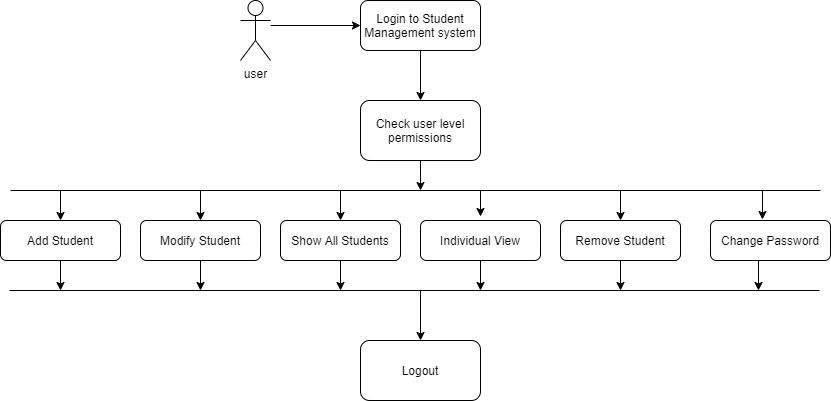

The diagram above was exported from draw.io. Its source (the exported page's mxGraphModel, read from the mxfile embedded in the PNG):
<mxGraphModel dx="868" dy="482" grid="1" gridSize="10" guides="1" tooltips="1" connect="1" arrows="1" fold="1" page="1" pageScale="1" pageWidth="827" pageHeight="1169" math="0" shadow="0">
  <root>
    <mxCell id="WIyWlLk6GJQsqaUBKTNV-0" />
    <mxCell id="WIyWlLk6GJQsqaUBKTNV-1" parent="WIyWlLk6GJQsqaUBKTNV-0" />
    <mxCell id="WIyWlLk6GJQsqaUBKTNV-3" value="Login to Student&lt;br&gt;Management system" style="rounded=1;whiteSpace=wrap;html=1;fontSize=12;glass=0;strokeWidth=1;shadow=0;" parent="WIyWlLk6GJQsqaUBKTNV-1" vertex="1">
      <mxGeometry x="360" y="30" width="120" height="50" as="geometry" />
    </mxCell>
    <mxCell id="26PZ6Lo-J59c7E4uhYkT-2" style="edgeStyle=orthogonalEdgeStyle;rounded=0;orthogonalLoop=1;jettySize=auto;html=1;entryX=0;entryY=0.5;entryDx=0;entryDy=0;" edge="1" parent="WIyWlLk6GJQsqaUBKTNV-1" target="WIyWlLk6GJQsqaUBKTNV-3">
      <mxGeometry relative="1" as="geometry">
        <mxPoint x="270" y="55" as="sourcePoint" />
      </mxGeometry>
    </mxCell>
    <mxCell id="26PZ6Lo-J59c7E4uhYkT-0" value="user" style="shape=umlActor;verticalLabelPosition=bottom;verticalAlign=top;html=1;outlineConnect=0;" vertex="1" parent="WIyWlLk6GJQsqaUBKTNV-1">
      <mxGeometry x="240" y="30" width="30" height="60" as="geometry" />
    </mxCell>
    <mxCell id="26PZ6Lo-J59c7E4uhYkT-3" value="Check user level permissions" style="rounded=1;whiteSpace=wrap;html=1;" vertex="1" parent="WIyWlLk6GJQsqaUBKTNV-1">
      <mxGeometry x="360" y="130" width="120" height="60" as="geometry" />
    </mxCell>
    <mxCell id="26PZ6Lo-J59c7E4uhYkT-7" value="" style="endArrow=classic;html=1;exitX=0.5;exitY=1;exitDx=0;exitDy=0;" edge="1" parent="WIyWlLk6GJQsqaUBKTNV-1" source="26PZ6Lo-J59c7E4uhYkT-3">
      <mxGeometry width="50" height="50" relative="1" as="geometry">
        <mxPoint x="210" y="240" as="sourcePoint" />
        <mxPoint x="420" y="220" as="targetPoint" />
      </mxGeometry>
    </mxCell>
    <mxCell id="26PZ6Lo-J59c7E4uhYkT-8" value="" style="endArrow=none;html=1;" edge="1" parent="WIyWlLk6GJQsqaUBKTNV-1">
      <mxGeometry width="50" height="50" relative="1" as="geometry">
        <mxPoint x="10" y="220" as="sourcePoint" />
        <mxPoint x="820" y="220" as="targetPoint" />
      </mxGeometry>
    </mxCell>
    <mxCell id="26PZ6Lo-J59c7E4uhYkT-10" value="Add Student" style="rounded=1;whiteSpace=wrap;html=1;" vertex="1" parent="WIyWlLk6GJQsqaUBKTNV-1">
      <mxGeometry y="250" width="120" height="40" as="geometry" />
    </mxCell>
    <mxCell id="26PZ6Lo-J59c7E4uhYkT-11" value="Modify Student" style="rounded=1;whiteSpace=wrap;html=1;" vertex="1" parent="WIyWlLk6GJQsqaUBKTNV-1">
      <mxGeometry x="140" y="250" width="120" height="40" as="geometry" />
    </mxCell>
    <mxCell id="26PZ6Lo-J59c7E4uhYkT-12" value="Show All Students" style="rounded=1;whiteSpace=wrap;html=1;" vertex="1" parent="WIyWlLk6GJQsqaUBKTNV-1">
      <mxGeometry x="280" y="250" width="120" height="40" as="geometry" />
    </mxCell>
    <mxCell id="26PZ6Lo-J59c7E4uhYkT-13" value="Individual View" style="rounded=1;whiteSpace=wrap;html=1;" vertex="1" parent="WIyWlLk6GJQsqaUBKTNV-1">
      <mxGeometry x="420" y="250" width="120" height="40" as="geometry" />
    </mxCell>
    <mxCell id="26PZ6Lo-J59c7E4uhYkT-14" value="Remove Student" style="rounded=1;whiteSpace=wrap;html=1;" vertex="1" parent="WIyWlLk6GJQsqaUBKTNV-1">
      <mxGeometry x="560" y="250" width="120" height="40" as="geometry" />
    </mxCell>
    <mxCell id="26PZ6Lo-J59c7E4uhYkT-15" value="Change Password" style="rounded=1;whiteSpace=wrap;html=1;" vertex="1" parent="WIyWlLk6GJQsqaUBKTNV-1">
      <mxGeometry x="710" y="250" width="120" height="40" as="geometry" />
    </mxCell>
    <mxCell id="26PZ6Lo-J59c7E4uhYkT-16" value="" style="endArrow=classic;html=1;entryX=0.5;entryY=0;entryDx=0;entryDy=0;" edge="1" parent="WIyWlLk6GJQsqaUBKTNV-1" target="26PZ6Lo-J59c7E4uhYkT-12">
      <mxGeometry width="50" height="50" relative="1" as="geometry">
        <mxPoint x="340" y="220" as="sourcePoint" />
        <mxPoint x="440" y="210" as="targetPoint" />
      </mxGeometry>
    </mxCell>
    <mxCell id="26PZ6Lo-J59c7E4uhYkT-17" value="" style="endArrow=classic;html=1;" edge="1" parent="WIyWlLk6GJQsqaUBKTNV-1">
      <mxGeometry width="50" height="50" relative="1" as="geometry">
        <mxPoint x="480" y="220" as="sourcePoint" />
        <mxPoint x="480" y="246" as="targetPoint" />
      </mxGeometry>
    </mxCell>
    <mxCell id="26PZ6Lo-J59c7E4uhYkT-18" value="" style="endArrow=classic;html=1;entryX=0.5;entryY=0;entryDx=0;entryDy=0;" edge="1" parent="WIyWlLk6GJQsqaUBKTNV-1" target="26PZ6Lo-J59c7E4uhYkT-11">
      <mxGeometry width="50" height="50" relative="1" as="geometry">
        <mxPoint x="200" y="220" as="sourcePoint" />
        <mxPoint x="440" y="210" as="targetPoint" />
      </mxGeometry>
    </mxCell>
    <mxCell id="26PZ6Lo-J59c7E4uhYkT-19" value="" style="endArrow=classic;html=1;entryX=0.5;entryY=0;entryDx=0;entryDy=0;" edge="1" parent="WIyWlLk6GJQsqaUBKTNV-1" target="26PZ6Lo-J59c7E4uhYkT-14">
      <mxGeometry width="50" height="50" relative="1" as="geometry">
        <mxPoint x="620" y="220" as="sourcePoint" />
        <mxPoint x="440" y="210" as="targetPoint" />
      </mxGeometry>
    </mxCell>
    <mxCell id="26PZ6Lo-J59c7E4uhYkT-20" value="" style="endArrow=classic;html=1;entryX=0.433;entryY=-0.025;entryDx=0;entryDy=0;entryPerimeter=0;" edge="1" parent="WIyWlLk6GJQsqaUBKTNV-1" target="26PZ6Lo-J59c7E4uhYkT-15">
      <mxGeometry width="50" height="50" relative="1" as="geometry">
        <mxPoint x="762" y="220" as="sourcePoint" />
        <mxPoint x="440" y="210" as="targetPoint" />
      </mxGeometry>
    </mxCell>
    <mxCell id="26PZ6Lo-J59c7E4uhYkT-21" value="" style="endArrow=classic;html=1;entryX=0.5;entryY=0;entryDx=0;entryDy=0;" edge="1" parent="WIyWlLk6GJQsqaUBKTNV-1" target="26PZ6Lo-J59c7E4uhYkT-10">
      <mxGeometry width="50" height="50" relative="1" as="geometry">
        <mxPoint x="60" y="220" as="sourcePoint" />
        <mxPoint x="440" y="210" as="targetPoint" />
      </mxGeometry>
    </mxCell>
    <mxCell id="26PZ6Lo-J59c7E4uhYkT-22" value="" style="endArrow=classic;html=1;exitX=0.5;exitY=1;exitDx=0;exitDy=0;" edge="1" parent="WIyWlLk6GJQsqaUBKTNV-1" source="26PZ6Lo-J59c7E4uhYkT-12">
      <mxGeometry width="50" height="50" relative="1" as="geometry">
        <mxPoint x="390" y="260" as="sourcePoint" />
        <mxPoint x="340" y="320" as="targetPoint" />
      </mxGeometry>
    </mxCell>
    <mxCell id="26PZ6Lo-J59c7E4uhYkT-23" value="" style="endArrow=none;html=1;" edge="1" parent="WIyWlLk6GJQsqaUBKTNV-1">
      <mxGeometry width="50" height="50" relative="1" as="geometry">
        <mxPoint x="9" y="320" as="sourcePoint" />
        <mxPoint x="819" y="320" as="targetPoint" />
      </mxGeometry>
    </mxCell>
    <mxCell id="26PZ6Lo-J59c7E4uhYkT-24" value="" style="endArrow=classic;html=1;" edge="1" parent="WIyWlLk6GJQsqaUBKTNV-1">
      <mxGeometry width="50" height="50" relative="1" as="geometry">
        <mxPoint x="480" y="290" as="sourcePoint" />
        <mxPoint x="480" y="320" as="targetPoint" />
      </mxGeometry>
    </mxCell>
    <mxCell id="26PZ6Lo-J59c7E4uhYkT-25" value="" style="endArrow=classic;html=1;exitX=0.5;exitY=1;exitDx=0;exitDy=0;" edge="1" parent="WIyWlLk6GJQsqaUBKTNV-1" source="26PZ6Lo-J59c7E4uhYkT-14">
      <mxGeometry width="50" height="50" relative="1" as="geometry">
        <mxPoint x="390" y="260" as="sourcePoint" />
        <mxPoint x="620" y="320" as="targetPoint" />
      </mxGeometry>
    </mxCell>
    <mxCell id="26PZ6Lo-J59c7E4uhYkT-26" value="" style="endArrow=classic;html=1;exitX=0.5;exitY=1;exitDx=0;exitDy=0;" edge="1" parent="WIyWlLk6GJQsqaUBKTNV-1" source="26PZ6Lo-J59c7E4uhYkT-11">
      <mxGeometry width="50" height="50" relative="1" as="geometry">
        <mxPoint x="390" y="260" as="sourcePoint" />
        <mxPoint x="200" y="320" as="targetPoint" />
      </mxGeometry>
    </mxCell>
    <mxCell id="26PZ6Lo-J59c7E4uhYkT-27" value="" style="endArrow=classic;html=1;" edge="1" parent="WIyWlLk6GJQsqaUBKTNV-1">
      <mxGeometry width="50" height="50" relative="1" as="geometry">
        <mxPoint x="758" y="290" as="sourcePoint" />
        <mxPoint x="758" y="320" as="targetPoint" />
      </mxGeometry>
    </mxCell>
    <mxCell id="26PZ6Lo-J59c7E4uhYkT-28" value="" style="endArrow=classic;html=1;exitX=0.5;exitY=1;exitDx=0;exitDy=0;" edge="1" parent="WIyWlLk6GJQsqaUBKTNV-1" source="26PZ6Lo-J59c7E4uhYkT-10">
      <mxGeometry width="50" height="50" relative="1" as="geometry">
        <mxPoint x="390" y="260" as="sourcePoint" />
        <mxPoint x="60" y="320" as="targetPoint" />
      </mxGeometry>
    </mxCell>
    <mxCell id="26PZ6Lo-J59c7E4uhYkT-29" value="Logout" style="rounded=1;whiteSpace=wrap;html=1;" vertex="1" parent="WIyWlLk6GJQsqaUBKTNV-1">
      <mxGeometry x="360" y="370" width="120" height="60" as="geometry" />
    </mxCell>
    <mxCell id="26PZ6Lo-J59c7E4uhYkT-31" value="" style="endArrow=classic;html=1;entryX=0.5;entryY=0;entryDx=0;entryDy=0;" edge="1" parent="WIyWlLk6GJQsqaUBKTNV-1" target="26PZ6Lo-J59c7E4uhYkT-29">
      <mxGeometry width="50" height="50" relative="1" as="geometry">
        <mxPoint x="420" y="320" as="sourcePoint" />
        <mxPoint x="440" y="210" as="targetPoint" />
      </mxGeometry>
    </mxCell>
    <mxCell id="26PZ6Lo-J59c7E4uhYkT-32" value="" style="endArrow=classic;html=1;exitX=0.5;exitY=1;exitDx=0;exitDy=0;entryX=0.5;entryY=0;entryDx=0;entryDy=0;" edge="1" parent="WIyWlLk6GJQsqaUBKTNV-1" source="WIyWlLk6GJQsqaUBKTNV-3" target="26PZ6Lo-J59c7E4uhYkT-3">
      <mxGeometry width="50" height="50" relative="1" as="geometry">
        <mxPoint x="390" y="260" as="sourcePoint" />
        <mxPoint x="440" y="210" as="targetPoint" />
      </mxGeometry>
    </mxCell>
  </root>
</mxGraphModel>